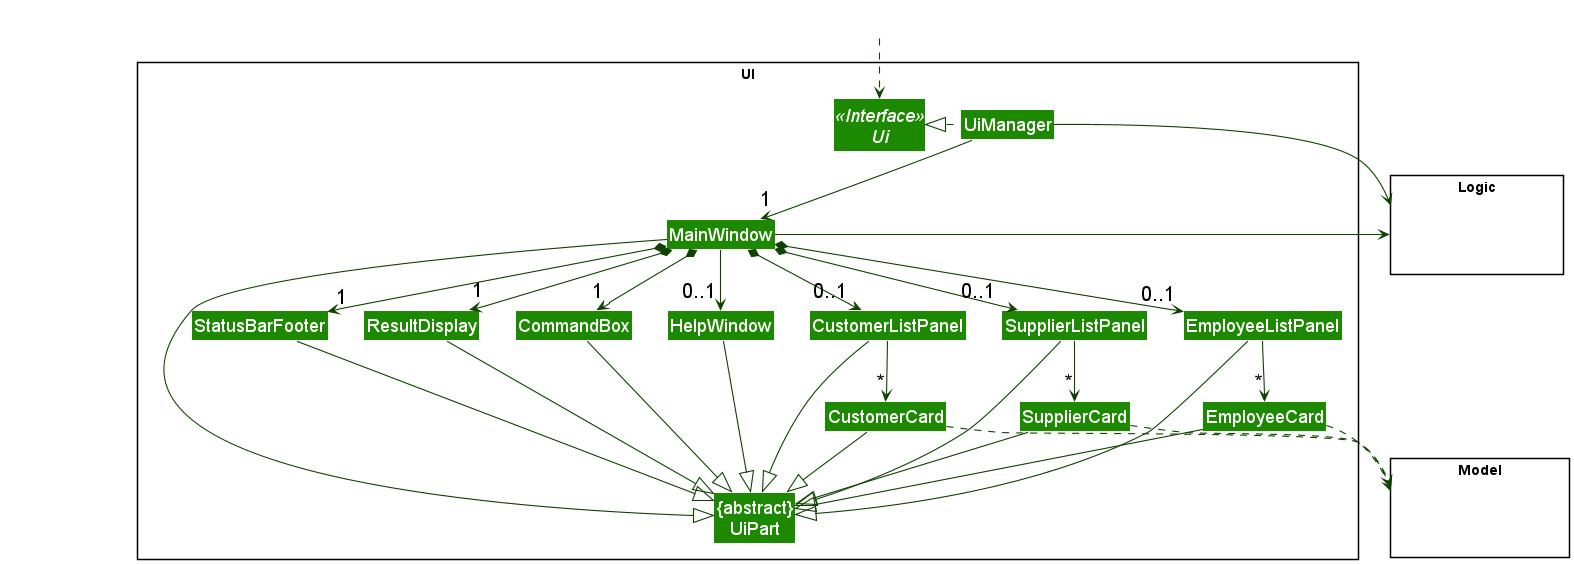

The diagram above was rendered by PlantUML. Its source (embedded in the PNG):
@startuml
!include style.puml
skinparam arrowThickness 1.1
skinparam arrowColor UI_COLOR_T4
skinparam classBackgroundColor UI_COLOR
skinparam classFontSize 18
skinparam class {
    stereotypeFontSize 18
}

package UI <<Rectangle>>{
Interface Ui <<Interface>>
Class "{abstract}\nUiPart" as UiPart
Class UiManager
Class MainWindow
Class HelpWindow
Class ResultDisplay
Class SupplierListPanel
Class EmployeeListPanel
Class CustomerListPanel
Class EmployeeCard
Class SupplierCard
Class CustomerCard
Class StatusBarFooter
Class CommandBox
}

package Model <<Rectangle>> {
Class HiddenModel #FFFFFF
}

package Logic <<Rectangle>> {
Class HiddenLogic #FFFFFF
}

Class HiddenOutside #FFFFFF
HiddenOutside ..> Ui

UiManager .left.|> Ui
UiManager -down-> "1" MainWindow
MainWindow *-down->  "1" CommandBox
MainWindow *-down-> "1" ResultDisplay
MainWindow *-down-> "0..1" CustomerListPanel
MainWindow *-down-> "0..1" EmployeeListPanel
MainWindow *-down-> "0..1" SupplierListPanel
MainWindow *-down-> "1" StatusBarFooter
MainWindow --> "0..1" HelpWindow

EmployeeListPanel -down-> "*" EmployeeCard
SupplierListPanel -down-> "*" SupplierCard
CustomerListPanel -down-> "*" CustomerCard


MainWindow -left-|> UiPart

ResultDisplay --|> UiPart
CommandBox --|> UiPart
EmployeeListPanel --|> UiPart
SupplierListPanel --|> UiPart
CustomerListPanel --|> UiPart
EmployeeCard --|> UiPart
SupplierCard --|> UiPart
CustomerCard --|> UiPart
StatusBarFooter --|> UiPart
HelpWindow --|> UiPart

EmployeeCard .down.> Model
SupplierCard .down.> Model
CustomerCard .down.> Model
UiManager -right-> Logic
MainWindow -left-> Logic

EmployeeListPanel -[hidden]left- HelpWindow
SupplierListPanel -[hidden]left- HelpWindow
CustomerListPanel -[hidden]left- HelpWindow
HelpWindow -[hidden]left- CommandBox
CommandBox -[hidden]left- ResultDisplay
ResultDisplay -[hidden]left- StatusBarFooter

MainWindow -[hidden]down-|> UiPart
@enduml